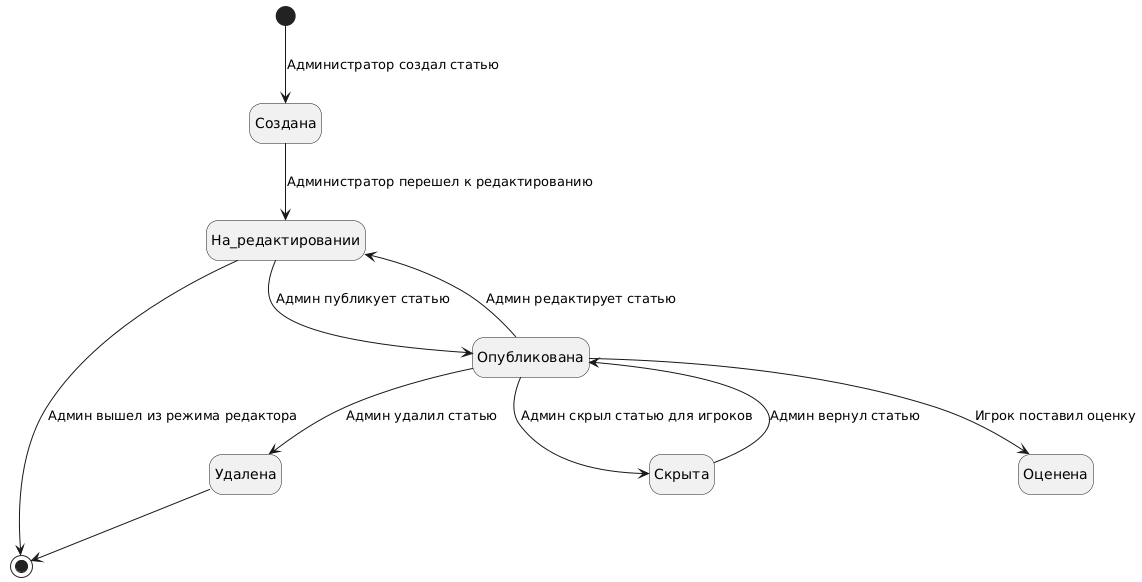

The diagram above was rendered by PlantUML. Its source (embedded in the PNG):
@startuml
top to bottom direction
  hide empty description
  skinparam nodesep 65
  
  [*] --> Создана : Администратор создал статью 
  Создана --> На_редактировании : Администратор перешел к редактированию
  На_редактировании --> Опубликована : Админ публикует статью
  Опубликована --> На_редактировании : Админ редактирует статью
  Опубликована --> Удалена: Админ удалил статью
  Опубликована --> Скрыта: Админ скрыл статью для игроков
  Скрыта --> Опубликована: Админ вернул статью
  Опубликована --> Оценена: Игрок поставил оценку
  На_редактировании -> [*] : Админ вышел из режима редактора
  Удалена --> [*]
@enduml